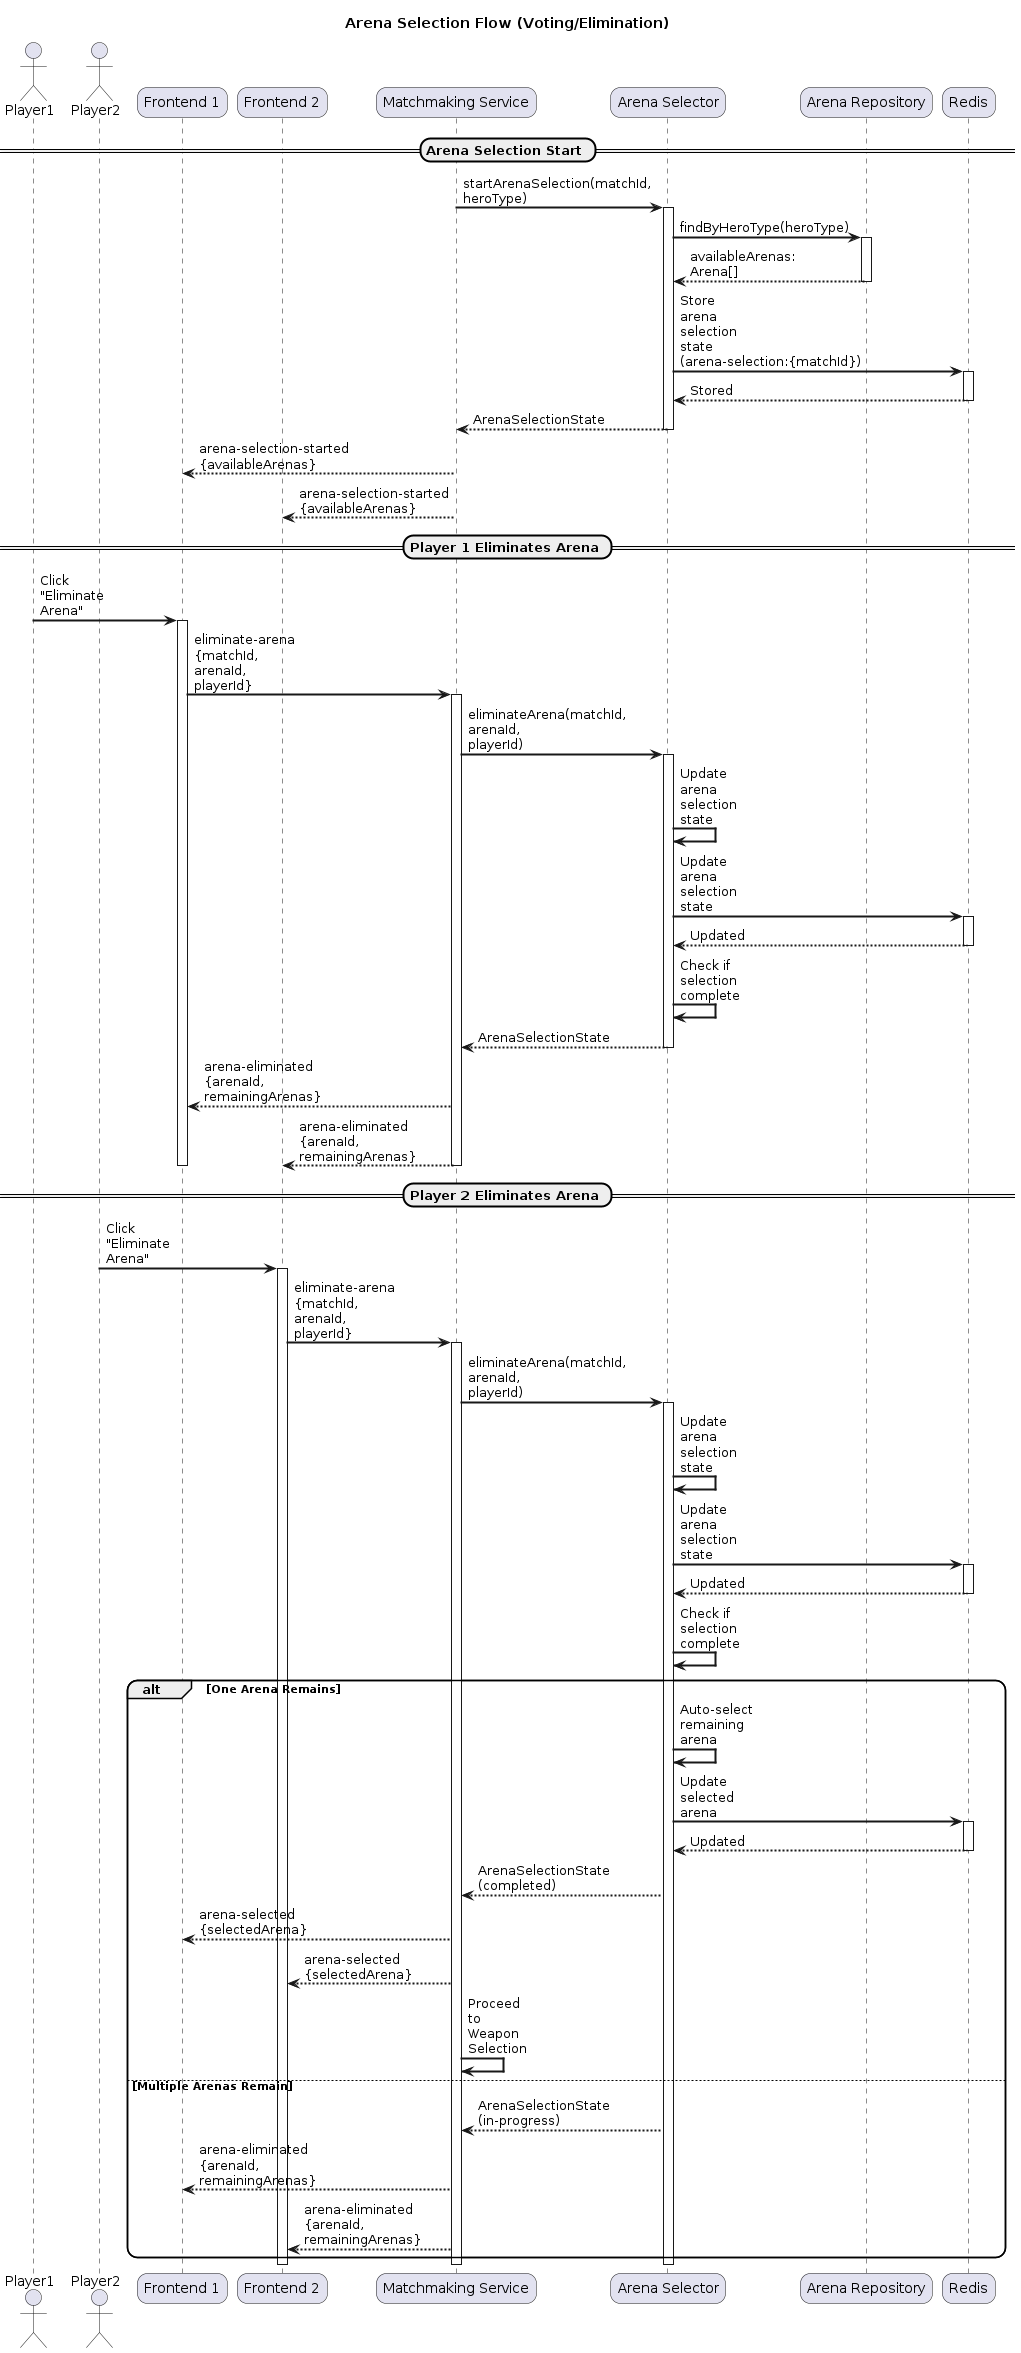

The diagram above was rendered by PlantUML. Its source (embedded in the PNG):
@startuml Arena Selection Flow
skinparam sequenceArrowThickness 2
skinparam roundcorner 20
skinparam maxmessagesize 60

actor Player1
actor Player2
participant "Frontend 1" as Frontend1
participant "Frontend 2" as Frontend2
participant "Matchmaking Service" as Matchmaking
participant "Arena Selector" as ArenaSelector
participant "Arena Repository" as ArenaRepository
participant "Redis" as Redis

title Arena Selection Flow (Voting/Elimination)

== Arena Selection Start ==
Matchmaking -> ArenaSelector: startArenaSelection(matchId, heroType)
activate ArenaSelector
ArenaSelector -> ArenaRepository: findByHeroType(heroType)
activate ArenaRepository
ArenaRepository --> ArenaSelector: availableArenas: Arena[]
deactivate ArenaRepository
ArenaSelector -> Redis: Store arena selection state\n(arena-selection:{matchId})
activate Redis
Redis --> ArenaSelector: Stored
deactivate Redis
ArenaSelector --> Matchmaking: ArenaSelectionState
deactivate ArenaSelector

Matchmaking --> Frontend1: arena-selection-started\n{availableArenas}
Matchmaking --> Frontend2: arena-selection-started\n{availableArenas}

== Player 1 Eliminates Arena ==
Player1 -> Frontend1: Click "Eliminate Arena"
activate Frontend1
Frontend1 -> Matchmaking: eliminate-arena\n{matchId, arenaId, playerId}
activate Matchmaking
Matchmaking -> ArenaSelector: eliminateArena(matchId, arenaId, playerId)
activate ArenaSelector
ArenaSelector -> ArenaSelector: Update arena selection state
ArenaSelector -> Redis: Update arena selection state
activate Redis
Redis --> ArenaSelector: Updated
deactivate Redis
ArenaSelector -> ArenaSelector: Check if selection complete
ArenaSelector --> Matchmaking: ArenaSelectionState
deactivate ArenaSelector
Matchmaking --> Frontend1: arena-eliminated\n{arenaId, remainingArenas}
Matchmaking --> Frontend2: arena-eliminated\n{arenaId, remainingArenas}
deactivate Matchmaking
deactivate Frontend1

== Player 2 Eliminates Arena ==
Player2 -> Frontend2: Click "Eliminate Arena"
activate Frontend2
Frontend2 -> Matchmaking: eliminate-arena\n{matchId, arenaId, playerId}
activate Matchmaking
Matchmaking -> ArenaSelector: eliminateArena(matchId, arenaId, playerId)
activate ArenaSelector
ArenaSelector -> ArenaSelector: Update arena selection state
ArenaSelector -> Redis: Update arena selection state
activate Redis
Redis --> ArenaSelector: Updated
deactivate Redis
ArenaSelector -> ArenaSelector: Check if selection complete
alt One Arena Remains
    ArenaSelector -> ArenaSelector: Auto-select remaining arena
    ArenaSelector -> Redis: Update selected arena
    activate Redis
    Redis --> ArenaSelector: Updated
    deactivate Redis
    ArenaSelector --> Matchmaking: ArenaSelectionState (completed)
    Matchmaking --> Frontend1: arena-selected\n{selectedArena}
    Matchmaking --> Frontend2: arena-selected\n{selectedArena}
    Matchmaking -> Matchmaking: Proceed to Weapon Selection
else Multiple Arenas Remain
    ArenaSelector --> Matchmaking: ArenaSelectionState (in-progress)
    Matchmaking --> Frontend1: arena-eliminated\n{arenaId, remainingArenas}
    Matchmaking --> Frontend2: arena-eliminated\n{arenaId, remainingArenas}
end
deactivate ArenaSelector
deactivate Matchmaking
deactivate Frontend2

@enduml